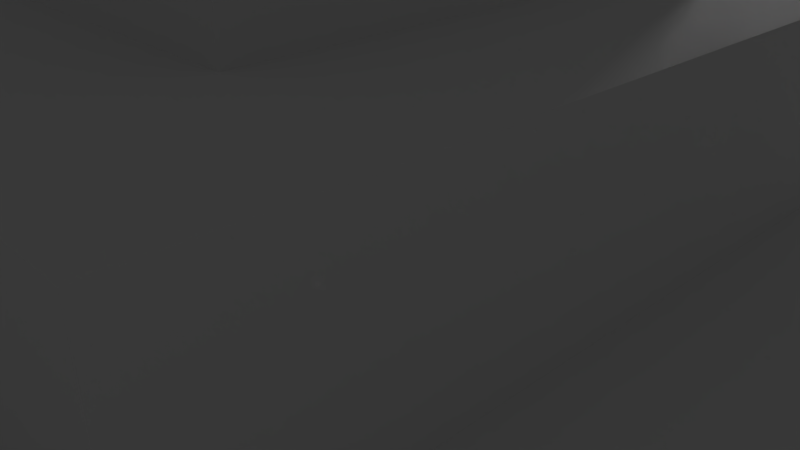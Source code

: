 # Source: Pyramid_Ramp_.blend  (saved by Blender 2.79.0; exported with 4.5.12 LTS)
import bpy
from mathutils import Matrix  # noqa: F401  (used for matrix-valued properties, if any)

bpy.ops.wm.read_factory_settings(use_empty=True)
scene = bpy.context.scene
scene.name = 'Scene'

# ---- collections
col_collection_1 = bpy.data.collections.new('Collection 1'); scene.collection.children.link(col_collection_1)

# ---- world
world_world = bpy.data.worlds.new('World'); scene.world = world_world
world_world.color = (0.05088, 0.05088, 0.05088)
world_world.use_sun_shadow = False
world_world.sun_shadow_jitter_overblur = 0.0
world_world.cycles.sampling_method = 'MANUAL'

# ---- cameras
cam_camera = bpy.data.cameras.new('Camera')
cam_camera.clip_end = 100.0
cam_camera.lens = 35.0
cam_camera.sensor_width = 32.0
cam_camera.sensor_height = 18.0
cam_camera.ortho_scale = 7.314
cam_camera.dof.focus_distance = 0.0
cam_camera.dof.aperture_fstop = 128.0

# ---- lights
light_lamp = bpy.data.lights.new('Lamp', 'POINT')
light_lamp.transmission_factor = 0.0
light_lamp.cutoff_distance = 30.0
light_lamp.energy = 100.0
light_lamp.shadow_buffer_clip_start = 1.001
light_lamp.shadow_soft_size = 0.1
light_lamp.shadow_maximum_resolution = 0.006
light_lamp.use_absolute_resolution = True

# ---- meshes
me_cube_001 = bpy.data.meshes.new('Cube.001')
me_cube_001.from_pydata([(-1.0, -1.0, -1.0), (-0.3, -0.3, 19.0), (-1.0, 1.0, -1.0), (-0.3, 0.3, 19.0), (1.0, -1.0, -1.0), (0.3, -0.3, 19.0), (1.0, 1.0, -1.0), (0.3, 0.3, 19.0), (-1.0, -1.0, 1.0), (-1.0, 1.0, 1.0), (1.0, 1.0, 1.0), (1.0, -1.0, 1.0), (-0.9, -0.9, 1.0), (-0.9, 0.9, 1.0), (0.9, 0.9, 1.0), (0.9, -0.9, 1.0), (-0.9, -0.9, 3.0), (-0.9, 0.9, 3.0), (0.9, 0.9, 3.0), (0.9, -0.9, 3.0), (-0.8, -0.8, 3.0), (-0.8, 0.8, 3.0), (0.8, 0.8, 3.0), (0.8, -0.8, 3.0), (-0.8, -0.8, 5.0), (-0.8, 0.8, 5.0), (0.8, 0.8, 5.0), (0.8, -0.8, 5.0), (-0.7, -0.7, 5.0), (-0.7, 0.7, 5.0), (0.7, 0.7, 5.0), (0.7, -0.7, 5.0), (-0.7, -0.7, 7.0), (-0.7, 0.7, 7.0), (0.7, 0.7, 7.0), (0.7, -0.7, 7.0), (-0.6, -0.6, 7.0), (-0.6, 0.6, 7.0), (0.6, 0.6, 7.0), (0.6, -0.6, 7.0), (-0.6, -0.6, 9.0), (-0.6, 0.6, 9.0), (0.6, 0.6, 9.0), (0.6, -0.6, 9.0), (-0.5, -0.5, 9.0), (-0.5, 0.5, 9.0), (0.5, 0.5, 9.0), (0.5, -0.5, 9.0), (-0.5, -0.5, 11.0), (-0.5, 0.5, 11.0), (0.5, 0.5, 11.0), (0.5, -0.5, 11.0), (-0.4, -0.4, 11.0), (-0.4, 0.4, 11.0), (0.4, 0.4, 11.0), (0.4, -0.4, 11.0), (-0.4, -0.4, 13.0), (-0.4, 0.4, 13.0), (0.4, 0.4, 13.0), (0.4, -0.4, 13.0), (-0.3, -0.3, 13.0), (-0.3, 0.3, 13.0), (0.3, 0.3, 13.0), (0.3, -0.3, 13.0), (-1.0, -0.15, -1.0), (-1.0, -0.15, 1.0), (1.0, -0.15, -1.0), (1.0, -0.15, 1.0), (-0.9, -0.15, 1.0), (0.9, -0.15, 1.0), (-0.9, -0.15, 3.0), (0.9, -0.15, 3.0), (-0.8, -0.15, 3.0), (0.8, -0.15, 3.0), (-0.8, -0.15, 5.0), (0.8, -0.15, 5.0), (-0.7, -0.15, 5.0), (0.7, -0.15, 5.0), (-0.7, -0.15, 7.0), (0.7, -0.15, 7.0), (-0.6, -0.15, 7.0), (0.6, -0.15, 7.0), (-0.6, -0.15, 9.0), (0.6, -0.15, 9.0), (-0.5, -0.15, 9.0), (0.5, -0.15, 9.0), (-0.5, -0.15, 11.0), (0.5, -0.15, 11.0), (-0.4, -0.15, 11.0), (0.4, -0.15, 11.0), (-0.4, -0.15, 13.0), (0.4, -0.15, 13.0), (-0.3, -0.15, 13.0), (0.3, -0.15, 13.0), (-0.3, -0.15, 19.0), (0.3, -0.15, 19.0), (-1.0, 0.15, 1.0), (1.0, 0.15, -1.0), (-0.9, 0.15, 1.0), (-0.9, 0.15, 3.0), (-0.8, 0.15, 3.0), (-0.8, 0.15, 5.0), (-0.7, 0.15, 5.0), (-0.7, 0.15, 7.0), (-0.6, 0.15, 7.0), (-0.6, 0.15, 9.0), (-0.5, 0.15, 9.0), (-0.5, 0.15, 11.0), (-0.4, 0.15, 11.0), (-0.4, 0.15, 13.0), (-0.3, 0.15, 13.0), (-0.3, 0.15, 19.0), (-1.0, 0.15, -1.0), (1.0, 0.15, 1.0), (0.9, 0.15, 1.0), (0.9, 0.15, 3.0), (0.8, 0.15, 3.0), (0.8, 0.15, 5.0), (0.7, 0.15, 5.0), (0.7, 0.15, 7.0), (0.6, 0.15, 7.0), (0.6, 0.15, 9.0), (0.5, 0.15, 9.0), (0.5, 0.15, 11.0), (0.4, 0.15, 11.0), (0.4, 0.15, 13.0), (0.3, 0.15, 13.0), (0.3, 0.15, 19.0), (0.4, -0.15, 11.0)], [(124, 128)], [(112, 96, 9, 2), (2, 9, 10, 6), (66, 67, 11, 4), (4, 11, 8, 0), (64, 66, 4, 0), (95, 94, 1, 5), (98, 13, 9, 96), (13, 14, 10, 9), (69, 15, 11, 67), (15, 12, 8, 11), (99, 17, 13, 98), (17, 18, 14, 13), (71, 19, 15, 69), (19, 16, 12, 15), (100, 21, 17, 99), (21, 22, 18, 17), (73, 23, 19, 71), (23, 20, 16, 19), (101, 25, 21, 100), (25, 26, 22, 21), (75, 27, 23, 73), (27, 24, 20, 23), (102, 29, 25, 101), (29, 30, 26, 25), (77, 31, 27, 75), (31, 28, 24, 27), (103, 33, 29, 102), (33, 34, 30, 29), (79, 35, 31, 77), (35, 32, 28, 31), (104, 37, 33, 103), (37, 38, 34, 33), (81, 39, 35, 79), (39, 36, 32, 35), (105, 41, 37, 104), (41, 42, 38, 37), (83, 43, 39, 81), (43, 40, 36, 39), (106, 45, 41, 105), (45, 46, 42, 41), (85, 47, 43, 83), (47, 44, 40, 43), (107, 49, 45, 106), (49, 50, 46, 45), (87, 51, 47, 85), (51, 48, 44, 47), (108, 53, 49, 107), (53, 54, 50, 49), (128, 55, 51, 87), (55, 52, 48, 51), (109, 57, 53, 108), (57, 58, 54, 53), (91, 59, 55, 89), (59, 56, 52, 55), (110, 61, 57, 109), (61, 62, 58, 57), (93, 63, 59, 91), (63, 60, 56, 59), (111, 3, 61, 110), (3, 7, 62, 61), (95, 5, 63, 93), (5, 1, 60, 63), (127, 95, 93, 126), (1, 94, 92, 60), (126, 93, 91, 125), (60, 92, 90, 56), (125, 91, 89, 124), (56, 90, 88, 52), (52, 88, 86, 48), (48, 86, 84, 44), (44, 84, 82, 40), (40, 82, 80, 36), (36, 80, 78, 32), (32, 78, 76, 28), (28, 76, 74, 24), (24, 74, 72, 20), (20, 72, 70, 16), (16, 70, 68, 12), (12, 68, 65, 8), (127, 111, 94, 95), (112, 97, 66, 64), (0, 8, 65, 64), (6, 10, 113, 97), (2, 6, 97, 112), (7, 3, 111, 127), (14, 114, 113, 10), (18, 115, 114, 14), (22, 116, 115, 18), (26, 117, 116, 22), (30, 118, 117, 26), (34, 119, 118, 30), (38, 120, 119, 34), (42, 121, 120, 38), (46, 122, 121, 42), (50, 123, 122, 46), (54, 124, 123, 50), (58, 125, 124, 54), (62, 126, 125, 58), (7, 127, 126, 62), (94, 111, 110, 92), (92, 110, 109, 90), (90, 109, 108, 88), (88, 108, 107, 86), (86, 107, 106, 84), (84, 106, 105, 82), (82, 105, 104, 80), (80, 104, 103, 78), (78, 103, 102, 76), (76, 102, 101, 74), (74, 101, 100, 72), (72, 100, 99, 70), (70, 99, 98, 68), (68, 98, 96, 65), (64, 65, 96, 112), (66, 89, 124, 97)])
me_cube_001.use_remesh_preserve_volume = False
me_cube_001.use_remesh_preserve_attributes = False
me_cube_001.use_mirror_vertex_groups = False
me_cube_001.update()

# ---- objects
ob_pyramid = bpy.data.objects.new('Pyramid', me_cube_001)
ob_lamp = bpy.data.objects.new('Lamp', light_lamp)
ob_camera = bpy.data.objects.new('Camera', cam_camera)

# ---- transforms, parenting, visibility, modifiers, constraints
ob_pyramid.location = (0.0, 0.0, 0.0)
ob_pyramid.scale = (10.0, 10.0, 0.5)
ob_pyramid.lineart.crease_threshold = 0.0
ob_lamp.location = (4.076, 1.005, 5.904)
ob_lamp.rotation_euler = (0.6503, 0.05522, 1.866)
ob_lamp.lock_rotations_4d = False
ob_lamp.empty_display_type = 'ARROWS'
ob_lamp.color = (0.0, 0.0, 0.0, 0.0)
ob_lamp.lineart.crease_threshold = 0.0
ob_camera.location = (7.481, -6.508, 5.344)
ob_camera.rotation_euler = (1.109, 0.0, 0.8149)
ob_camera.lock_rotations_4d = False
ob_camera.empty_display_type = 'ARROWS'
ob_camera.color = (0.0, 0.0, 0.0, 0.0)
ob_camera.display_type = 'WIRE'
ob_camera.lineart.crease_threshold = 0.0

# ---- collection membership
col_collection_1.objects.link(ob_pyramid)
col_collection_1.objects.link(ob_lamp)
col_collection_1.objects.link(ob_camera)

# ---- scene / render settings (as saved in the file)
scene.camera = ob_camera
scene.frame_start = 1; scene.frame_end = 250; scene.frame_set(1)
scene.render.engine = 'BLENDER_EEVEE_NEXT'
scene.render.resolution_percentage = 50
scene.render.dither_intensity = 0.0
scene.cycles.use_denoising = False
scene.cycles.samples = 128
scene.cycles.sampling_pattern = 'TABULATED_SOBOL'
scene.cycles.use_adaptive_sampling = False
scene.cycles.use_light_tree = False
scene.cycles.blur_glossy = 0.0
scene.cycles.sample_clamp_indirect = 0.0
scene.view_settings.view_transform = 'Standard'
bpy.context.view_layer.update()
